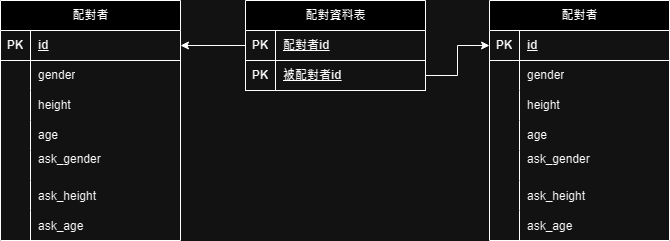

The diagram above was exported from draw.io. Its source (the exported page's mxGraphModel, read from the mxfile embedded in the PNG):
<mxGraphModel dx="1434" dy="796" grid="0" gridSize="10" guides="1" tooltips="1" connect="1" arrows="1" fold="1" page="1" pageScale="1" pageWidth="1169" pageHeight="1654" math="0" shadow="0">
  <root>
    <mxCell id="0" />
    <mxCell id="1" parent="0" />
    <mxCell id="PX5V9zQ_mzZGa0fgOuzL-1" value="配對者" style="shape=table;startSize=30;container=1;collapsible=1;childLayout=tableLayout;fixedRows=1;rowLines=0;fontStyle=1;align=center;resizeLast=1;html=1;" vertex="1" parent="1">
      <mxGeometry x="266" y="424" width="180" height="240" as="geometry" />
    </mxCell>
    <mxCell id="PX5V9zQ_mzZGa0fgOuzL-2" value="" style="shape=tableRow;horizontal=0;startSize=0;swimlaneHead=0;swimlaneBody=0;fillColor=none;collapsible=0;dropTarget=0;points=[[0,0.5],[1,0.5]];portConstraint=eastwest;top=0;left=0;right=0;bottom=1;" vertex="1" parent="PX5V9zQ_mzZGa0fgOuzL-1">
      <mxGeometry y="30" width="180" height="30" as="geometry" />
    </mxCell>
    <mxCell id="PX5V9zQ_mzZGa0fgOuzL-3" value="PK" style="shape=partialRectangle;connectable=0;fillColor=none;top=0;left=0;bottom=0;right=0;fontStyle=1;overflow=hidden;whiteSpace=wrap;html=1;" vertex="1" parent="PX5V9zQ_mzZGa0fgOuzL-2">
      <mxGeometry width="30" height="30" as="geometry">
        <mxRectangle width="30" height="30" as="alternateBounds" />
      </mxGeometry>
    </mxCell>
    <mxCell id="PX5V9zQ_mzZGa0fgOuzL-4" value="id" style="shape=partialRectangle;connectable=0;fillColor=none;top=0;left=0;bottom=0;right=0;align=left;spacingLeft=6;fontStyle=5;overflow=hidden;whiteSpace=wrap;html=1;" vertex="1" parent="PX5V9zQ_mzZGa0fgOuzL-2">
      <mxGeometry x="30" width="150" height="30" as="geometry">
        <mxRectangle width="150" height="30" as="alternateBounds" />
      </mxGeometry>
    </mxCell>
    <mxCell id="PX5V9zQ_mzZGa0fgOuzL-5" value="" style="shape=tableRow;horizontal=0;startSize=0;swimlaneHead=0;swimlaneBody=0;fillColor=none;collapsible=0;dropTarget=0;points=[[0,0.5],[1,0.5]];portConstraint=eastwest;top=0;left=0;right=0;bottom=0;" vertex="1" parent="PX5V9zQ_mzZGa0fgOuzL-1">
      <mxGeometry y="60" width="180" height="30" as="geometry" />
    </mxCell>
    <mxCell id="PX5V9zQ_mzZGa0fgOuzL-6" value="" style="shape=partialRectangle;connectable=0;fillColor=none;top=0;left=0;bottom=0;right=0;editable=1;overflow=hidden;whiteSpace=wrap;html=1;" vertex="1" parent="PX5V9zQ_mzZGa0fgOuzL-5">
      <mxGeometry width="30" height="30" as="geometry">
        <mxRectangle width="30" height="30" as="alternateBounds" />
      </mxGeometry>
    </mxCell>
    <mxCell id="PX5V9zQ_mzZGa0fgOuzL-7" value="gender" style="shape=partialRectangle;connectable=0;fillColor=none;top=0;left=0;bottom=0;right=0;align=left;spacingLeft=6;overflow=hidden;whiteSpace=wrap;html=1;" vertex="1" parent="PX5V9zQ_mzZGa0fgOuzL-5">
      <mxGeometry x="30" width="150" height="30" as="geometry">
        <mxRectangle width="150" height="30" as="alternateBounds" />
      </mxGeometry>
    </mxCell>
    <mxCell id="PX5V9zQ_mzZGa0fgOuzL-8" value="" style="shape=tableRow;horizontal=0;startSize=0;swimlaneHead=0;swimlaneBody=0;fillColor=none;collapsible=0;dropTarget=0;points=[[0,0.5],[1,0.5]];portConstraint=eastwest;top=0;left=0;right=0;bottom=0;" vertex="1" parent="PX5V9zQ_mzZGa0fgOuzL-1">
      <mxGeometry y="90" width="180" height="30" as="geometry" />
    </mxCell>
    <mxCell id="PX5V9zQ_mzZGa0fgOuzL-9" value="" style="shape=partialRectangle;connectable=0;fillColor=none;top=0;left=0;bottom=0;right=0;editable=1;overflow=hidden;whiteSpace=wrap;html=1;" vertex="1" parent="PX5V9zQ_mzZGa0fgOuzL-8">
      <mxGeometry width="30" height="30" as="geometry">
        <mxRectangle width="30" height="30" as="alternateBounds" />
      </mxGeometry>
    </mxCell>
    <mxCell id="PX5V9zQ_mzZGa0fgOuzL-10" value="height" style="shape=partialRectangle;connectable=0;fillColor=none;top=0;left=0;bottom=0;right=0;align=left;spacingLeft=6;overflow=hidden;whiteSpace=wrap;html=1;" vertex="1" parent="PX5V9zQ_mzZGa0fgOuzL-8">
      <mxGeometry x="30" width="150" height="30" as="geometry">
        <mxRectangle width="150" height="30" as="alternateBounds" />
      </mxGeometry>
    </mxCell>
    <mxCell id="PX5V9zQ_mzZGa0fgOuzL-11" value="" style="shape=tableRow;horizontal=0;startSize=0;swimlaneHead=0;swimlaneBody=0;fillColor=none;collapsible=0;dropTarget=0;points=[[0,0.5],[1,0.5]];portConstraint=eastwest;top=0;left=0;right=0;bottom=0;" vertex="1" parent="PX5V9zQ_mzZGa0fgOuzL-1">
      <mxGeometry y="120" width="180" height="30" as="geometry" />
    </mxCell>
    <mxCell id="PX5V9zQ_mzZGa0fgOuzL-12" value="" style="shape=partialRectangle;connectable=0;fillColor=none;top=0;left=0;bottom=0;right=0;editable=1;overflow=hidden;whiteSpace=wrap;html=1;" vertex="1" parent="PX5V9zQ_mzZGa0fgOuzL-11">
      <mxGeometry width="30" height="30" as="geometry">
        <mxRectangle width="30" height="30" as="alternateBounds" />
      </mxGeometry>
    </mxCell>
    <mxCell id="PX5V9zQ_mzZGa0fgOuzL-13" value="age" style="shape=partialRectangle;connectable=0;fillColor=none;top=0;left=0;bottom=0;right=0;align=left;spacingLeft=6;overflow=hidden;whiteSpace=wrap;html=1;" vertex="1" parent="PX5V9zQ_mzZGa0fgOuzL-11">
      <mxGeometry x="30" width="150" height="30" as="geometry">
        <mxRectangle width="150" height="30" as="alternateBounds" />
      </mxGeometry>
    </mxCell>
    <mxCell id="PX5V9zQ_mzZGa0fgOuzL-31" value="" style="shape=tableRow;horizontal=0;startSize=0;swimlaneHead=0;swimlaneBody=0;fillColor=none;collapsible=0;dropTarget=0;points=[[0,0.5],[1,0.5]];portConstraint=eastwest;top=0;left=0;right=0;bottom=0;" vertex="1" parent="PX5V9zQ_mzZGa0fgOuzL-1">
      <mxGeometry y="150" width="180" height="30" as="geometry" />
    </mxCell>
    <mxCell id="PX5V9zQ_mzZGa0fgOuzL-32" value="" style="shape=partialRectangle;connectable=0;fillColor=none;top=0;left=0;bottom=0;right=0;editable=1;overflow=hidden;" vertex="1" parent="PX5V9zQ_mzZGa0fgOuzL-31">
      <mxGeometry width="30" height="30" as="geometry">
        <mxRectangle width="30" height="30" as="alternateBounds" />
      </mxGeometry>
    </mxCell>
    <mxCell id="PX5V9zQ_mzZGa0fgOuzL-33" value="ask_gender&#10;" style="shape=partialRectangle;connectable=0;fillColor=none;top=0;left=0;bottom=0;right=0;align=left;spacingLeft=6;overflow=hidden;" vertex="1" parent="PX5V9zQ_mzZGa0fgOuzL-31">
      <mxGeometry x="30" width="150" height="30" as="geometry">
        <mxRectangle width="150" height="30" as="alternateBounds" />
      </mxGeometry>
    </mxCell>
    <mxCell id="PX5V9zQ_mzZGa0fgOuzL-34" value="" style="shape=tableRow;horizontal=0;startSize=0;swimlaneHead=0;swimlaneBody=0;fillColor=none;collapsible=0;dropTarget=0;points=[[0,0.5],[1,0.5]];portConstraint=eastwest;top=0;left=0;right=0;bottom=0;" vertex="1" parent="PX5V9zQ_mzZGa0fgOuzL-1">
      <mxGeometry y="180" width="180" height="30" as="geometry" />
    </mxCell>
    <mxCell id="PX5V9zQ_mzZGa0fgOuzL-35" value="" style="shape=partialRectangle;connectable=0;fillColor=none;top=0;left=0;bottom=0;right=0;editable=1;overflow=hidden;" vertex="1" parent="PX5V9zQ_mzZGa0fgOuzL-34">
      <mxGeometry width="30" height="30" as="geometry">
        <mxRectangle width="30" height="30" as="alternateBounds" />
      </mxGeometry>
    </mxCell>
    <mxCell id="PX5V9zQ_mzZGa0fgOuzL-36" value="ask_height" style="shape=partialRectangle;connectable=0;fillColor=none;top=0;left=0;bottom=0;right=0;align=left;spacingLeft=6;overflow=hidden;" vertex="1" parent="PX5V9zQ_mzZGa0fgOuzL-34">
      <mxGeometry x="30" width="150" height="30" as="geometry">
        <mxRectangle width="150" height="30" as="alternateBounds" />
      </mxGeometry>
    </mxCell>
    <mxCell id="PX5V9zQ_mzZGa0fgOuzL-28" value="" style="shape=tableRow;horizontal=0;startSize=0;swimlaneHead=0;swimlaneBody=0;fillColor=none;collapsible=0;dropTarget=0;points=[[0,0.5],[1,0.5]];portConstraint=eastwest;top=0;left=0;right=0;bottom=0;" vertex="1" parent="PX5V9zQ_mzZGa0fgOuzL-1">
      <mxGeometry y="210" width="180" height="30" as="geometry" />
    </mxCell>
    <mxCell id="PX5V9zQ_mzZGa0fgOuzL-29" value="" style="shape=partialRectangle;connectable=0;fillColor=none;top=0;left=0;bottom=0;right=0;editable=1;overflow=hidden;" vertex="1" parent="PX5V9zQ_mzZGa0fgOuzL-28">
      <mxGeometry width="30" height="30" as="geometry">
        <mxRectangle width="30" height="30" as="alternateBounds" />
      </mxGeometry>
    </mxCell>
    <mxCell id="PX5V9zQ_mzZGa0fgOuzL-30" value="ask_age" style="shape=partialRectangle;connectable=0;fillColor=none;top=0;left=0;bottom=0;right=0;align=left;spacingLeft=6;overflow=hidden;" vertex="1" parent="PX5V9zQ_mzZGa0fgOuzL-28">
      <mxGeometry x="30" width="150" height="30" as="geometry">
        <mxRectangle width="150" height="30" as="alternateBounds" />
      </mxGeometry>
    </mxCell>
    <mxCell id="PX5V9zQ_mzZGa0fgOuzL-37" value="配對者" style="shape=table;startSize=30;container=1;collapsible=1;childLayout=tableLayout;fixedRows=1;rowLines=0;fontStyle=1;align=center;resizeLast=1;html=1;" vertex="1" parent="1">
      <mxGeometry x="755" y="424" width="180" height="240" as="geometry" />
    </mxCell>
    <mxCell id="PX5V9zQ_mzZGa0fgOuzL-38" value="" style="shape=tableRow;horizontal=0;startSize=0;swimlaneHead=0;swimlaneBody=0;fillColor=none;collapsible=0;dropTarget=0;points=[[0,0.5],[1,0.5]];portConstraint=eastwest;top=0;left=0;right=0;bottom=1;" vertex="1" parent="PX5V9zQ_mzZGa0fgOuzL-37">
      <mxGeometry y="30" width="180" height="30" as="geometry" />
    </mxCell>
    <mxCell id="PX5V9zQ_mzZGa0fgOuzL-39" value="PK" style="shape=partialRectangle;connectable=0;fillColor=none;top=0;left=0;bottom=0;right=0;fontStyle=1;overflow=hidden;whiteSpace=wrap;html=1;" vertex="1" parent="PX5V9zQ_mzZGa0fgOuzL-38">
      <mxGeometry width="30" height="30" as="geometry">
        <mxRectangle width="30" height="30" as="alternateBounds" />
      </mxGeometry>
    </mxCell>
    <mxCell id="PX5V9zQ_mzZGa0fgOuzL-40" value="id" style="shape=partialRectangle;connectable=0;fillColor=none;top=0;left=0;bottom=0;right=0;align=left;spacingLeft=6;fontStyle=5;overflow=hidden;whiteSpace=wrap;html=1;" vertex="1" parent="PX5V9zQ_mzZGa0fgOuzL-38">
      <mxGeometry x="30" width="150" height="30" as="geometry">
        <mxRectangle width="150" height="30" as="alternateBounds" />
      </mxGeometry>
    </mxCell>
    <mxCell id="PX5V9zQ_mzZGa0fgOuzL-41" value="" style="shape=tableRow;horizontal=0;startSize=0;swimlaneHead=0;swimlaneBody=0;fillColor=none;collapsible=0;dropTarget=0;points=[[0,0.5],[1,0.5]];portConstraint=eastwest;top=0;left=0;right=0;bottom=0;" vertex="1" parent="PX5V9zQ_mzZGa0fgOuzL-37">
      <mxGeometry y="60" width="180" height="30" as="geometry" />
    </mxCell>
    <mxCell id="PX5V9zQ_mzZGa0fgOuzL-42" value="" style="shape=partialRectangle;connectable=0;fillColor=none;top=0;left=0;bottom=0;right=0;editable=1;overflow=hidden;whiteSpace=wrap;html=1;" vertex="1" parent="PX5V9zQ_mzZGa0fgOuzL-41">
      <mxGeometry width="30" height="30" as="geometry">
        <mxRectangle width="30" height="30" as="alternateBounds" />
      </mxGeometry>
    </mxCell>
    <mxCell id="PX5V9zQ_mzZGa0fgOuzL-43" value="gender" style="shape=partialRectangle;connectable=0;fillColor=none;top=0;left=0;bottom=0;right=0;align=left;spacingLeft=6;overflow=hidden;whiteSpace=wrap;html=1;" vertex="1" parent="PX5V9zQ_mzZGa0fgOuzL-41">
      <mxGeometry x="30" width="150" height="30" as="geometry">
        <mxRectangle width="150" height="30" as="alternateBounds" />
      </mxGeometry>
    </mxCell>
    <mxCell id="PX5V9zQ_mzZGa0fgOuzL-44" value="" style="shape=tableRow;horizontal=0;startSize=0;swimlaneHead=0;swimlaneBody=0;fillColor=none;collapsible=0;dropTarget=0;points=[[0,0.5],[1,0.5]];portConstraint=eastwest;top=0;left=0;right=0;bottom=0;" vertex="1" parent="PX5V9zQ_mzZGa0fgOuzL-37">
      <mxGeometry y="90" width="180" height="30" as="geometry" />
    </mxCell>
    <mxCell id="PX5V9zQ_mzZGa0fgOuzL-45" value="" style="shape=partialRectangle;connectable=0;fillColor=none;top=0;left=0;bottom=0;right=0;editable=1;overflow=hidden;whiteSpace=wrap;html=1;" vertex="1" parent="PX5V9zQ_mzZGa0fgOuzL-44">
      <mxGeometry width="30" height="30" as="geometry">
        <mxRectangle width="30" height="30" as="alternateBounds" />
      </mxGeometry>
    </mxCell>
    <mxCell id="PX5V9zQ_mzZGa0fgOuzL-46" value="height" style="shape=partialRectangle;connectable=0;fillColor=none;top=0;left=0;bottom=0;right=0;align=left;spacingLeft=6;overflow=hidden;whiteSpace=wrap;html=1;" vertex="1" parent="PX5V9zQ_mzZGa0fgOuzL-44">
      <mxGeometry x="30" width="150" height="30" as="geometry">
        <mxRectangle width="150" height="30" as="alternateBounds" />
      </mxGeometry>
    </mxCell>
    <mxCell id="PX5V9zQ_mzZGa0fgOuzL-47" value="" style="shape=tableRow;horizontal=0;startSize=0;swimlaneHead=0;swimlaneBody=0;fillColor=none;collapsible=0;dropTarget=0;points=[[0,0.5],[1,0.5]];portConstraint=eastwest;top=0;left=0;right=0;bottom=0;" vertex="1" parent="PX5V9zQ_mzZGa0fgOuzL-37">
      <mxGeometry y="120" width="180" height="30" as="geometry" />
    </mxCell>
    <mxCell id="PX5V9zQ_mzZGa0fgOuzL-48" value="" style="shape=partialRectangle;connectable=0;fillColor=none;top=0;left=0;bottom=0;right=0;editable=1;overflow=hidden;whiteSpace=wrap;html=1;" vertex="1" parent="PX5V9zQ_mzZGa0fgOuzL-47">
      <mxGeometry width="30" height="30" as="geometry">
        <mxRectangle width="30" height="30" as="alternateBounds" />
      </mxGeometry>
    </mxCell>
    <mxCell id="PX5V9zQ_mzZGa0fgOuzL-49" value="age" style="shape=partialRectangle;connectable=0;fillColor=none;top=0;left=0;bottom=0;right=0;align=left;spacingLeft=6;overflow=hidden;whiteSpace=wrap;html=1;" vertex="1" parent="PX5V9zQ_mzZGa0fgOuzL-47">
      <mxGeometry x="30" width="150" height="30" as="geometry">
        <mxRectangle width="150" height="30" as="alternateBounds" />
      </mxGeometry>
    </mxCell>
    <mxCell id="PX5V9zQ_mzZGa0fgOuzL-50" value="" style="shape=tableRow;horizontal=0;startSize=0;swimlaneHead=0;swimlaneBody=0;fillColor=none;collapsible=0;dropTarget=0;points=[[0,0.5],[1,0.5]];portConstraint=eastwest;top=0;left=0;right=0;bottom=0;" vertex="1" parent="PX5V9zQ_mzZGa0fgOuzL-37">
      <mxGeometry y="150" width="180" height="30" as="geometry" />
    </mxCell>
    <mxCell id="PX5V9zQ_mzZGa0fgOuzL-51" value="" style="shape=partialRectangle;connectable=0;fillColor=none;top=0;left=0;bottom=0;right=0;editable=1;overflow=hidden;" vertex="1" parent="PX5V9zQ_mzZGa0fgOuzL-50">
      <mxGeometry width="30" height="30" as="geometry">
        <mxRectangle width="30" height="30" as="alternateBounds" />
      </mxGeometry>
    </mxCell>
    <mxCell id="PX5V9zQ_mzZGa0fgOuzL-52" value="ask_gender&#10;" style="shape=partialRectangle;connectable=0;fillColor=none;top=0;left=0;bottom=0;right=0;align=left;spacingLeft=6;overflow=hidden;" vertex="1" parent="PX5V9zQ_mzZGa0fgOuzL-50">
      <mxGeometry x="30" width="150" height="30" as="geometry">
        <mxRectangle width="150" height="30" as="alternateBounds" />
      </mxGeometry>
    </mxCell>
    <mxCell id="PX5V9zQ_mzZGa0fgOuzL-53" value="" style="shape=tableRow;horizontal=0;startSize=0;swimlaneHead=0;swimlaneBody=0;fillColor=none;collapsible=0;dropTarget=0;points=[[0,0.5],[1,0.5]];portConstraint=eastwest;top=0;left=0;right=0;bottom=0;" vertex="1" parent="PX5V9zQ_mzZGa0fgOuzL-37">
      <mxGeometry y="180" width="180" height="30" as="geometry" />
    </mxCell>
    <mxCell id="PX5V9zQ_mzZGa0fgOuzL-54" value="" style="shape=partialRectangle;connectable=0;fillColor=none;top=0;left=0;bottom=0;right=0;editable=1;overflow=hidden;" vertex="1" parent="PX5V9zQ_mzZGa0fgOuzL-53">
      <mxGeometry width="30" height="30" as="geometry">
        <mxRectangle width="30" height="30" as="alternateBounds" />
      </mxGeometry>
    </mxCell>
    <mxCell id="PX5V9zQ_mzZGa0fgOuzL-55" value="ask_height" style="shape=partialRectangle;connectable=0;fillColor=none;top=0;left=0;bottom=0;right=0;align=left;spacingLeft=6;overflow=hidden;" vertex="1" parent="PX5V9zQ_mzZGa0fgOuzL-53">
      <mxGeometry x="30" width="150" height="30" as="geometry">
        <mxRectangle width="150" height="30" as="alternateBounds" />
      </mxGeometry>
    </mxCell>
    <mxCell id="PX5V9zQ_mzZGa0fgOuzL-56" value="" style="shape=tableRow;horizontal=0;startSize=0;swimlaneHead=0;swimlaneBody=0;fillColor=none;collapsible=0;dropTarget=0;points=[[0,0.5],[1,0.5]];portConstraint=eastwest;top=0;left=0;right=0;bottom=0;" vertex="1" parent="PX5V9zQ_mzZGa0fgOuzL-37">
      <mxGeometry y="210" width="180" height="30" as="geometry" />
    </mxCell>
    <mxCell id="PX5V9zQ_mzZGa0fgOuzL-57" value="" style="shape=partialRectangle;connectable=0;fillColor=none;top=0;left=0;bottom=0;right=0;editable=1;overflow=hidden;" vertex="1" parent="PX5V9zQ_mzZGa0fgOuzL-56">
      <mxGeometry width="30" height="30" as="geometry">
        <mxRectangle width="30" height="30" as="alternateBounds" />
      </mxGeometry>
    </mxCell>
    <mxCell id="PX5V9zQ_mzZGa0fgOuzL-58" value="ask_age" style="shape=partialRectangle;connectable=0;fillColor=none;top=0;left=0;bottom=0;right=0;align=left;spacingLeft=6;overflow=hidden;" vertex="1" parent="PX5V9zQ_mzZGa0fgOuzL-56">
      <mxGeometry x="30" width="150" height="30" as="geometry">
        <mxRectangle width="150" height="30" as="alternateBounds" />
      </mxGeometry>
    </mxCell>
    <mxCell id="PX5V9zQ_mzZGa0fgOuzL-72" value="配對資料表" style="shape=table;startSize=30;container=1;collapsible=1;childLayout=tableLayout;fixedRows=1;rowLines=0;fontStyle=1;align=center;resizeLast=1;html=1;" vertex="1" parent="1">
      <mxGeometry x="511" y="424" width="180" height="90" as="geometry" />
    </mxCell>
    <mxCell id="PX5V9zQ_mzZGa0fgOuzL-73" value="" style="shape=tableRow;horizontal=0;startSize=0;swimlaneHead=0;swimlaneBody=0;fillColor=none;collapsible=0;dropTarget=0;points=[[0,0.5],[1,0.5]];portConstraint=eastwest;top=0;left=0;right=0;bottom=1;" vertex="1" parent="PX5V9zQ_mzZGa0fgOuzL-72">
      <mxGeometry y="30" width="180" height="30" as="geometry" />
    </mxCell>
    <mxCell id="PX5V9zQ_mzZGa0fgOuzL-74" value="PK" style="shape=partialRectangle;connectable=0;fillColor=none;top=0;left=0;bottom=0;right=0;fontStyle=1;overflow=hidden;whiteSpace=wrap;html=1;" vertex="1" parent="PX5V9zQ_mzZGa0fgOuzL-73">
      <mxGeometry width="30" height="30" as="geometry">
        <mxRectangle width="30" height="30" as="alternateBounds" />
      </mxGeometry>
    </mxCell>
    <mxCell id="PX5V9zQ_mzZGa0fgOuzL-75" value="配對者id" style="shape=partialRectangle;connectable=0;fillColor=none;top=0;left=0;bottom=0;right=0;align=left;spacingLeft=6;fontStyle=5;overflow=hidden;whiteSpace=wrap;html=1;" vertex="1" parent="PX5V9zQ_mzZGa0fgOuzL-73">
      <mxGeometry x="30" width="150" height="30" as="geometry">
        <mxRectangle width="150" height="30" as="alternateBounds" />
      </mxGeometry>
    </mxCell>
    <mxCell id="PX5V9zQ_mzZGa0fgOuzL-85" value="" style="shape=tableRow;horizontal=0;startSize=0;swimlaneHead=0;swimlaneBody=0;fillColor=none;collapsible=0;dropTarget=0;points=[[0,0.5],[1,0.5]];portConstraint=eastwest;top=0;left=0;right=0;bottom=1;" vertex="1" parent="PX5V9zQ_mzZGa0fgOuzL-72">
      <mxGeometry y="60" width="180" height="30" as="geometry" />
    </mxCell>
    <mxCell id="PX5V9zQ_mzZGa0fgOuzL-86" value="PK" style="shape=partialRectangle;connectable=0;fillColor=none;top=0;left=0;bottom=0;right=0;fontStyle=1;overflow=hidden;whiteSpace=wrap;html=1;" vertex="1" parent="PX5V9zQ_mzZGa0fgOuzL-85">
      <mxGeometry width="30" height="30" as="geometry">
        <mxRectangle width="30" height="30" as="alternateBounds" />
      </mxGeometry>
    </mxCell>
    <mxCell id="PX5V9zQ_mzZGa0fgOuzL-87" value="被配對者id" style="shape=partialRectangle;connectable=0;fillColor=none;top=0;left=0;bottom=0;right=0;align=left;spacingLeft=6;fontStyle=5;overflow=hidden;whiteSpace=wrap;html=1;" vertex="1" parent="PX5V9zQ_mzZGa0fgOuzL-85">
      <mxGeometry x="30" width="150" height="30" as="geometry">
        <mxRectangle width="150" height="30" as="alternateBounds" />
      </mxGeometry>
    </mxCell>
    <mxCell id="PX5V9zQ_mzZGa0fgOuzL-88" style="edgeStyle=orthogonalEdgeStyle;rounded=0;orthogonalLoop=1;jettySize=auto;html=1;" edge="1" parent="1" source="PX5V9zQ_mzZGa0fgOuzL-73" target="PX5V9zQ_mzZGa0fgOuzL-2">
      <mxGeometry relative="1" as="geometry" />
    </mxCell>
    <mxCell id="PX5V9zQ_mzZGa0fgOuzL-89" style="edgeStyle=orthogonalEdgeStyle;rounded=0;orthogonalLoop=1;jettySize=auto;html=1;entryX=0;entryY=0.5;entryDx=0;entryDy=0;" edge="1" parent="1" source="PX5V9zQ_mzZGa0fgOuzL-85" target="PX5V9zQ_mzZGa0fgOuzL-38">
      <mxGeometry relative="1" as="geometry" />
    </mxCell>
  </root>
</mxGraphModel>